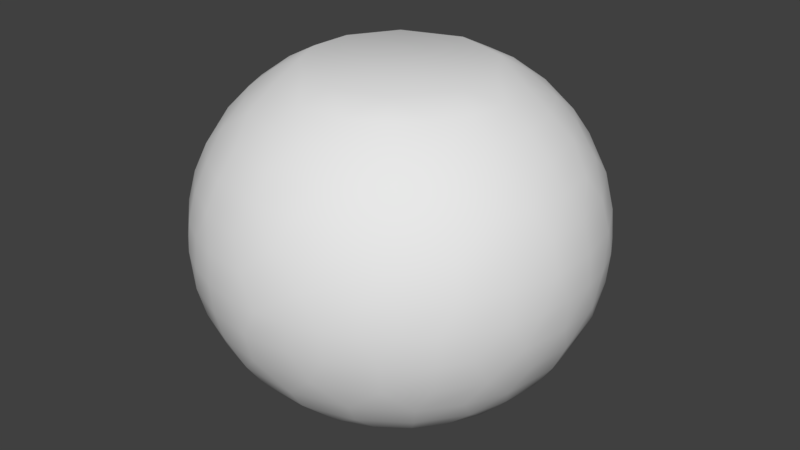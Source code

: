 # Source: OWP_4055.blend  (saved by Blender 2.78.0; exported with 4.5.12 LTS)
import bpy
from mathutils import Matrix  # noqa: F401  (used for matrix-valued properties, if any)

bpy.ops.wm.read_factory_settings(use_empty=True)
scene = bpy.context.scene
scene.name = 'Scene'

# ---- collections
col_collection_1 = bpy.data.collections.new('Collection 1'); scene.collection.children.link(col_collection_1)

# ---- world
world_world = bpy.data.worlds.new('World'); scene.world = world_world
world_world.color = (0.05088, 0.05088, 0.05088)
world_world.use_sun_shadow = False
world_world.sun_shadow_jitter_overblur = 0.0
world_world.cycles.sampling_method = 'MANUAL'

# ---- meshes
me_owp_4055_3dsolid = bpy.data.meshes.new('OWP 4055 3dsolid')
me_owp_4055_3dsolid.from_pydata([(2.309, 3.529, -7.043e-05), (1.929, 1.46, -1.878e-05), (1.846, 3.366, -7.395e-05), (2.797, 3.478, -9.177e-05), (3.331, 3.105, -0.0004481), (3.538, 2.486, -9.277e-05), (3.447, 2.002, -7.086e-05), (3.159, 1.606, -7.33e-05), (2.569, 1.33, -0.0004483), (1.556, 1.781, -4.701e-05), (1.413, 2.877, -0.000336), (1.356, 2.228, -9.165e-05), (2.449, 3.548, 4.0), (2.623, 3.84, 3.839), (3.055, 3.702, 3.844), (3.411, 3.838, 3.626), (2.917, 4.074, 3.626), (3.149, 3.291, 4.0), (3.426, 3.446, 3.841), (3.748, 2.975, 3.843), (3.804, 3.458, 3.626), (3.49, 2.761, 4.0), (3.848, 2.423, 3.842), (4.143, 2.432, 3.625), (4.057, 2.972, 3.625), (3.506, 2.132, 4.0), (3.77, 1.984, 3.844), (4.054, 1.892, 3.625), (3.06, 1.512, 4.0), (3.56, 1.576, 3.839), (3.224, 1.27, 3.844), (3.164, 0.8942, 3.625), (3.515, 1.118, 3.623), (2.427, 1.337, 4.0), (2.817, 1.077, 3.841), (2.247, 1.034, 3.843), (2.638, 0.7437, 3.626), (1.929, 1.461, 4.0), (1.618, 1.282, 3.843), (1.58, 0.9632, 3.625), (2.091, 0.7675, 3.626), (1.556, 1.781, 4.0), (1.238, 1.701, 3.844), (0.993, 1.531, 3.626), (1.258, 1.209, 3.623), (1.356, 2.228, 4.0), (1.064, 2.114, 3.841), (1.043, 2.685, 3.843), (0.737, 2.306, 3.626), (1.379, 2.74, 4.0), (1.252, 3.205, 3.841), (0.999, 3.354, 3.626), (0.7828, 2.851, 3.626), (1.726, 3.296, 4.0), (1.556, 3.534, 3.844), (1.363, 3.762, 3.625), (2.066, 3.803, 3.843), (2.374, 4.142, 3.626), (1.838, 4.034, 3.625), (2.139, 3.813, 0.1559), (1.964, 4.074, 0.3774), (2.363, 4.141, 0.3745), (2.704, 3.828, 0.1572), (1.72, 3.653, 0.159), (1.258, 3.666, 0.3774), (1.58, 3.912, 0.3745), (1.293, 3.272, 0.1574), (0.8218, 2.977, 0.3774), (0.993, 3.344, 0.3745), (1.037, 2.646, 0.1573), (0.7828, 2.024, 0.3745), (0.737, 2.569, 0.3745), (1.1, 1.973, 0.1572), (1.396, 1.492, 0.1559), (1.165, 1.302, 0.3745), (0.9292, 1.646, 0.3774), (1.744, 1.208, 0.159), (2.287, 1.029, 0.1574), (1.838, 0.8408, 0.3745), (2.917, 0.8008, 0.3745), (2.374, 0.7331, 0.3745), (2.957, 1.12, 0.1573), (3.623, 1.211, 0.3745), (3.289, 0.9623, 0.3774), (3.509, 1.511, 0.1572), (3.778, 2.008, 0.1559), (4.057, 1.903, 0.3745), (3.877, 1.527, 0.3774), (3.843, 2.577, 0.1545), (4.12, 2.717, 0.3745), (3.682, 3.106, 0.1598), (3.319, 3.546, 0.1573), (3.713, 3.567, 0.3774), (3.945, 3.235, 0.3745), (2.907, 4.077, 0.3745), (3.402, 3.844, 0.3745), (0.4841, 2.6, 3.362), (0.2779, 2.616, 3.059), (0.5332, 1.973, 3.362), (0.1251, 2.254, 2.725), (0.3028, 2.091, 3.054), (0.1858, 2.995, 2.725), (0.0318, 2.633, 2.368), (1e-06, 2.438, 2.0), (0.09365, 1.861, 2.368), (0.03157, 2.829, 2.0), (0.03112, 2.438, 1.635), (0.03157, 2.046, 2.0), (0.1255, 2.248, 1.275), (0.09434, 1.858, 1.632), (0.09365, 3.014, 1.632), (0.1845, 2.99, 1.275), (0.2747, 2.438, 0.9457), (0.4841, 2.275, 0.6377), (0.3345, 1.915, 0.9407), (0.3326, 2.952, 0.9407), (0.5056, 2.751, 0.642), (0.6362, 1.665, 0.6377), (0.6362, 3.21, 3.362), (2.363, 4.396, 3.362), (2.988, 4.319, 3.362), (2.354, 4.603, 3.059), (2.347, 4.755, 2.725), (2.87, 4.557, 3.054), (3.086, 4.665, 2.725), (2.534, 4.842, 2.365), (2.536, 4.873, 2.0), (1.956, 4.803, 2.368), (2.919, 4.795, 2.365), (2.925, 4.826, 2.0), (2.534, 4.842, 1.635), (2.144, 4.857, 2.0), (2.714, 4.741, 1.275), (2.147, 4.826, 1.635), (2.919, 4.795, 1.635), (2.525, 4.599, 0.9457), (1.971, 4.71, 1.275), (2.669, 4.384, 0.6377), (2.0, 4.56, 0.9407), (3.037, 4.52, 0.9407), (2.202, 4.381, 0.642), (1.738, 4.269, 0.6377), (1.51, 4.391, 0.9457), (1.768, 4.749, 1.635), (1.759, 4.779, 2.0), (1.794, 4.66, 2.72), (1.673, 4.465, 3.059), (1.747, 4.272, 3.362), (3.37, 4.393, 3.059), (3.416, 4.133, 3.358), (3.474, 4.617, 2.368), (3.758, 4.345, 2.725), (3.302, 4.717, 2.0), (3.291, 4.688, 1.635), (3.656, 4.548, 2.0), (3.807, 4.425, 1.632), (3.429, 4.534, 1.275), (3.665, 4.223, 0.9407), (3.273, 4.21, 0.6377), (3.799, 3.848, 3.362), (3.941, 3.998, 3.059), (3.959, 4.301, 2.365), (3.979, 4.326, 2.0), (4.042, 4.112, 1.275), (3.675, 3.954, 0.642), (4.092, 3.484, 3.358), (4.358, 3.441, 3.059), (4.294, 3.829, 2.725), (4.239, 4.033, 2.365), (4.471, 3.724, 2.365), (4.262, 4.054, 2.0), (4.239, 4.033, 1.635), (4.498, 3.74, 2.0), (4.471, 3.724, 1.635), (4.167, 3.742, 0.9407), (4.393, 3.674, 1.28), (4.002, 3.619, 0.6377), (4.298, 3.054, 3.362), (4.639, 3.169, 2.725), (4.727, 3.2, 2.368), (4.68, 3.393, 2.0), (4.651, 3.381, 1.635), (4.637, 3.175, 1.275), (4.492, 3.127, 0.9407), (4.295, 3.063, 0.6377), (4.537, 2.955, 3.054), (4.804, 3.021, 2.0), (4.82, 2.826, 1.632), (4.398, 2.433, 3.362), (4.604, 2.434, 3.059), (4.744, 2.624, 2.72), (4.727, 2.063, 2.725), (4.836, 2.631, 2.365), (4.867, 2.634, 2.0), (4.82, 2.049, 2.368), (4.867, 2.241, 2.0), (4.757, 2.44, 1.275), (4.836, 2.244, 1.635), (4.604, 2.441, 0.9407), (4.398, 2.442, 0.6377), (4.135, 2.3, 0.3774), (4.295, 1.812, 3.362), (4.537, 1.92, 3.054), (4.804, 1.854, 2.0), (4.727, 1.675, 1.632), (4.684, 1.884, 1.28), (4.494, 1.755, 0.9407), (4.338, 1.969, 0.642), (3.798, 1.408, 3.625), (4.002, 1.256, 3.362), (4.354, 1.427, 3.059), (4.566, 1.531, 2.72), (4.29, 1.042, 2.725), (4.651, 1.494, 2.365), (4.68, 1.482, 2.0), (4.366, 0.9864, 2.368), (4.498, 1.135, 2.0), (4.493, 1.362, 1.275), (4.471, 1.151, 1.635), (4.175, 1.531, 0.6377), (4.265, 1.282, 0.9457), (3.936, 0.872, 3.059), (4.262, 0.8211, 2.0), (4.239, 0.8418, 1.635), (4.169, 0.9031, 1.28), (3.941, 0.8775, 0.9407), (3.799, 1.027, 0.6377), (3.547, 0.8216, 3.362), (3.363, 0.4781, 3.059), (3.753, 0.5268, 2.725), (3.959, 0.5735, 2.365), (3.641, 0.3535, 2.365), (3.979, 0.5494, 2.0), (3.81, 0.4519, 1.632), (3.656, 0.3266, 2.0), (3.758, 0.53, 1.275), (3.37, 0.4815, 0.9407), (3.282, 0.6687, 0.6377), (2.978, 0.5534, 3.362), (3.258, 0.274, 2.72), (3.108, 0.1188, 2.368), (3.302, 0.1584, 2.0), (3.291, 0.1875, 1.635), (3.086, 0.2101, 1.275), (2.87, 0.3185, 3.054), (2.354, 0.4792, 3.362), (2.346, 0.2725, 3.059), (2.714, 0.1343, 2.725), (2.339, 0.02588, 2.368), (2.925, 0.04926, 2.0), (2.919, 0.07975, 1.635), (2.536, 0.001978, 2.0), (2.342, 0.02576, 1.632), (2.703, 0.2869, 0.9407), (2.347, 0.1195, 1.275), (2.679, 0.4923, 0.6377), (2.159, 0.1405, 2.72), (2.144, 0.01777, 2.0), (2.008, 0.3136, 0.9407), (2.05, 0.516, 0.6377), (1.738, 0.6065, 3.362), (1.665, 0.4128, 3.059), (1.612, 0.2695, 2.725), (1.768, 0.1261, 2.365), (1.759, 0.09624, 2.0), (1.768, 0.1261, 1.635), (1.794, 0.2149, 1.28), (1.194, 0.9223, 3.362), (1.209, 0.6576, 3.054), (1.123, 0.5332, 2.72), (1.406, 0.2635, 2.365), (1.393, 0.2353, 2.0), (1.071, 0.4571, 2.365), (1.053, 0.4315, 2.0), (1.232, 0.3465, 1.632), (1.28, 0.4272, 1.275), (1.51, 0.4836, 0.9457), (1.462, 0.7376, 0.6377), (1.07, 0.7565, 0.9407), (1.47, 1.036, 0.3774), (0.8129, 1.004, 3.059), (0.6993, 0.9013, 2.725), (0.6299, 0.838, 2.368), (0.749, 0.6796, 2.0), (0.6318, 0.8359, 1.632), (0.8346, 0.7687, 1.28), (0.9736, 1.134, 0.6377), (0.7783, 1.394, 3.362), (0.4425, 1.592, 3.059), (0.3023, 1.531, 2.725), (0.4889, 0.9732, 2.0), (0.3068, 1.319, 2.365), (0.2792, 1.305, 2.0), (0.4784, 1.195, 1.275), (0.3068, 1.319, 1.635), (0.6081, 1.276, 0.9407), (0.8218, 1.898, 3.623), (0.1254, 1.666, 2.0), (0.2427, 1.705, 1.28), (0.4455, 3.29, 3.059), (0.155, 3.2, 2.365), (0.4784, 3.68, 2.725), (0.3983, 3.729, 2.368), (0.1254, 3.209, 2.0), (0.2792, 3.57, 2.0), (0.3967, 3.726, 1.632), (0.3886, 3.513, 1.28), (0.604, 3.592, 0.9407), (0.6323, 3.201, 0.6377), (0.8728, 3.613, 3.358), (0.8181, 3.877, 3.059), (0.4889, 3.902, 2.0), (0.6993, 3.974, 1.275), (0.8728, 3.613, 0.642), (1.202, 3.959, 3.362), (0.8346, 4.106, 2.72), (0.9121, 4.308, 2.368), (0.749, 4.195, 2.0), (0.7705, 4.173, 1.635), (1.064, 4.114, 0.9407), (1.194, 3.953, 0.6377), (1.209, 4.217, 3.054), (1.28, 4.448, 2.725), (1.053, 4.444, 2.0), (1.406, 4.612, 2.365), (1.393, 4.64, 2.0), (1.229, 4.527, 1.632), (1.275, 4.445, 1.275)], [], [(0, 1, 2), (0, 3, 1), (3, 4, 1), (4, 5, 1), (5, 6, 1), (7, 8, 1), (11, 10, 9), (10, 2, 9), (9, 2, 1), (7, 1, 6), (17, 14, 12), (14, 15, 16), (14, 16, 13), (14, 13, 12), (18, 17, 19), (18, 19, 20), (19, 21, 22), (19, 22, 23), (19, 23, 24), (26, 27, 22), (26, 22, 25), (28, 29, 25), (30, 31, 32), (30, 32, 29), (30, 29, 28), (33, 34, 28), (34, 33, 35), (34, 35, 36), (37, 35, 33), (35, 37, 38), (35, 38, 39), (35, 39, 40), (41, 38, 37), (38, 41, 42), (38, 42, 43), (38, 43, 44), (45, 42, 41), (46, 45, 47), (46, 47, 48), (47, 49, 50), (47, 50, 51), (47, 51, 52), (54, 55, 50), (54, 50, 53), (12, 56, 53), (56, 57, 58), (59, 60, 61), (59, 61, 62), (59, 62, 0), (63, 2, 66), (63, 66, 64), (63, 64, 65), (66, 10, 69), (66, 69, 67), (66, 67, 68), (11, 69, 10), (69, 11, 72), (69, 72, 70), (69, 70, 71), (9, 72, 11), (72, 9, 73), (72, 73, 74), (72, 74, 75), (1, 73, 9), (76, 1, 77), (76, 77, 78), (77, 8, 81), (77, 81, 79), (77, 79, 80), (7, 81, 8), (81, 7, 84), (81, 84, 82), (81, 82, 83), (6, 84, 7), (84, 6, 85), (84, 85, 86), (84, 86, 87), (5, 85, 6), (90, 4, 91), (90, 91, 92), (90, 92, 93), (3, 91, 4), (91, 3, 62), (91, 62, 94), (91, 94, 95), (0, 62, 3), (48, 47, 52), (48, 52, 96), (96, 97, 98), (96, 98, 48), (97, 99, 100), (97, 100, 98), (97, 101, 99), (102, 103, 104), (102, 104, 99), (102, 105, 103), (103, 106, 107), (103, 107, 104), (106, 108, 109), (106, 109, 107), (106, 103, 110), (106, 110, 111), (106, 111, 108), (112, 113, 114), (112, 114, 108), (112, 108, 115), (112, 115, 116), (112, 116, 113), (113, 71, 70), (113, 70, 117), (113, 117, 114), (45, 46, 42), (1, 76, 73), (8, 77, 1), (28, 34, 30), (5, 88, 85), (4, 90, 88), (4, 88, 5), (17, 18, 14), (2, 63, 59), (2, 59, 0), (10, 66, 2), (52, 118, 96), (57, 119, 58), (57, 13, 16), (57, 16, 120), (57, 120, 119), (121, 119, 123), (121, 123, 124), (121, 124, 122), (125, 126, 127), (125, 127, 122), (125, 122, 128), (125, 128, 129), (125, 129, 126), (126, 130, 131), (126, 131, 127), (130, 132, 133), (130, 133, 131), (130, 126, 134), (130, 134, 132), (132, 135, 136), (132, 136, 133), (135, 137, 138), (135, 138, 136), (135, 132, 139), (135, 139, 137), (137, 61, 140), (137, 140, 138), (140, 61, 141), (140, 141, 138), (61, 137, 94), (61, 94, 62), (141, 61, 60), (141, 142, 138), (136, 143, 133), (131, 133, 144), (131, 144, 127), (122, 127, 145), (122, 145, 146), (122, 146, 121), (119, 121, 147), (119, 147, 58), (13, 57, 56), (13, 56, 12), (120, 148, 123), (120, 123, 119), (120, 16, 149), (120, 149, 148), (124, 150, 128), (124, 128, 122), (124, 148, 151), (124, 151, 150), (129, 128, 152), (129, 152, 153), (129, 153, 134), (129, 134, 126), (152, 150, 154), (152, 154, 155), (152, 155, 153), (132, 134, 156), (132, 156, 139), (156, 157, 139), (137, 139, 158), (137, 158, 94), (95, 94, 158), (153, 156, 134), (150, 152, 128), (148, 124, 123), (16, 15, 149), (15, 159, 149), (148, 149, 160), (148, 160, 151), (150, 151, 161), (150, 161, 162), (150, 162, 154), (153, 155, 156), (155, 163, 156), (139, 157, 158), (157, 164, 158), (95, 158, 164), (95, 164, 92), (95, 92, 91), (159, 160, 149), (159, 20, 165), (159, 165, 166), (159, 166, 160), (151, 160, 167), (151, 167, 168), (151, 168, 161), (167, 169, 168), (162, 161, 170), (162, 170, 171), (162, 171, 155), (162, 155, 154), (170, 168, 172), (170, 172, 173), (170, 173, 171), (163, 174, 157), (163, 157, 156), (163, 171, 175), (163, 175, 174), (164, 157, 176), (164, 176, 92), (93, 92, 176), (174, 176, 157), (171, 163, 155), (168, 170, 161), (20, 159, 15), (20, 15, 18), (14, 18, 15), (20, 19, 24), (20, 24, 177), (20, 177, 165), (160, 166, 167), (166, 178, 167), (168, 169, 172), (169, 167, 179), (169, 179, 180), (169, 180, 172), (171, 173, 175), (173, 172, 181), (173, 181, 182), (173, 182, 175), (174, 175, 183), (174, 183, 184), (174, 184, 176), (93, 176, 184), (93, 184, 89), (93, 89, 88), (93, 88, 90), (21, 19, 17), (165, 177, 166), (177, 185, 166), (167, 178, 179), (172, 180, 181), (180, 179, 186), (180, 186, 187), (180, 187, 181), (175, 182, 183), (23, 188, 24), (185, 177, 189), (185, 189, 190), (185, 190, 178), (185, 178, 166), (189, 191, 190), (179, 178, 192), (179, 192, 193), (179, 193, 186), (192, 190, 194), (192, 194, 195), (192, 195, 193), (187, 196, 182), (187, 182, 181), (187, 193, 197), (187, 197, 196), (183, 182, 198), (183, 198, 199), (183, 199, 184), (89, 199, 200), (89, 200, 88), (199, 89, 184), (196, 198, 182), (193, 187, 186), (190, 192, 178), (188, 189, 177), (188, 177, 24), (25, 22, 21), (22, 27, 23), (188, 23, 201), (188, 201, 202), (188, 202, 189), (190, 191, 194), (193, 195, 197), (195, 194, 203), (195, 203, 204), (195, 204, 197), (196, 197, 205), (196, 205, 206), (196, 206, 198), (199, 198, 207), (199, 207, 86), (199, 86, 200), (85, 88, 200), (85, 200, 86), (27, 26, 208), (27, 208, 209), (27, 209, 201), (202, 201, 210), (202, 210, 211), (202, 211, 191), (202, 191, 189), (210, 212, 211), (194, 191, 213), (194, 213, 214), (194, 214, 203), (213, 211, 215), (213, 215, 216), (213, 216, 214), (204, 217, 205), (204, 205, 197), (204, 214, 218), (204, 218, 217), (206, 219, 207), (206, 207, 198), (206, 217, 220), (206, 220, 219), (86, 219, 87), (219, 86, 207), (217, 206, 205), (214, 204, 203), (211, 213, 191), (23, 27, 201), (25, 29, 26), (201, 209, 210), (210, 209, 221), (210, 221, 212), (211, 212, 215), (215, 222, 216), (214, 216, 218), (218, 216, 223), (218, 223, 224), (218, 224, 217), (220, 217, 225), (220, 225, 226), (220, 226, 219), (87, 219, 82), (87, 82, 84), (26, 29, 208), (209, 208, 227), (209, 227, 221), (227, 228, 221), (212, 221, 229), (212, 229, 230), (212, 230, 215), (229, 231, 230), (222, 215, 232), (222, 232, 233), (222, 233, 223), (222, 223, 216), (232, 230, 234), (232, 234, 233), (224, 223, 235), (224, 235, 225), (224, 225, 217), (235, 236, 225), (226, 82, 219), (83, 82, 226), (83, 226, 237), (83, 237, 79), (83, 79, 81), (226, 225, 237), (233, 235, 223), (230, 232, 215), (32, 227, 208), (32, 208, 29), (32, 31, 227), (31, 238, 227), (221, 228, 229), (228, 239, 229), (230, 231, 234), (231, 229, 240), (231, 240, 241), (231, 241, 234), (233, 234, 242), (233, 242, 243), (233, 243, 235), (225, 236, 237), (238, 244, 228), (238, 228, 227), (238, 36, 245), (238, 245, 246), (238, 246, 244), (239, 228, 247), (239, 247, 240), (239, 240, 229), (247, 248, 240), (241, 240, 249), (241, 249, 250), (241, 250, 242), (241, 242, 234), (249, 240, 251), (249, 251, 252), (249, 252, 250), (243, 253, 236), (243, 236, 235), (243, 250, 254), (243, 254, 253), (237, 236, 255), (237, 255, 79), (80, 79, 255), (253, 255, 236), (250, 243, 242), (244, 247, 228), (36, 238, 31), (36, 31, 34), (30, 34, 31), (36, 35, 40), (36, 40, 245), (244, 246, 247), (246, 256, 247), (240, 248, 251), (248, 257, 251), (250, 252, 254), (253, 254, 258), (253, 258, 259), (253, 259, 255), (80, 255, 259), (80, 259, 78), (80, 78, 77), (245, 40, 260), (245, 260, 261), (245, 261, 246), (247, 256, 248), (256, 246, 262), (256, 262, 263), (256, 263, 248), (251, 257, 252), (257, 248, 264), (257, 264, 265), (257, 265, 252), (254, 252, 266), (254, 266, 258), (39, 260, 40), (39, 267, 260), (261, 262, 246), (261, 260, 268), (261, 268, 269), (261, 269, 262), (263, 262, 270), (263, 270, 271), (263, 271, 264), (263, 264, 248), (270, 262, 272), (270, 272, 273), (270, 273, 271), (265, 264, 274), (265, 274, 275), (265, 275, 266), (265, 266, 252), (258, 266, 276), (258, 276, 277), (258, 277, 259), (276, 275, 278), (276, 278, 277), (78, 277, 279), (78, 279, 76), (277, 78, 259), (275, 276, 266), (271, 274, 264), (38, 44, 39), (260, 267, 268), (267, 280, 268), (262, 269, 272), (269, 268, 281), (269, 281, 282), (269, 282, 272), (271, 273, 274), (273, 272, 283), (273, 283, 284), (273, 284, 274), (275, 274, 285), (275, 285, 278), (277, 278, 286), (277, 286, 74), (277, 74, 279), (73, 76, 279), (73, 279, 74), (43, 287, 44), (280, 281, 268), (280, 287, 288), (280, 288, 289), (280, 289, 281), (282, 290, 283), (282, 283, 272), (282, 281, 291), (282, 291, 292), (282, 292, 290), (284, 293, 285), (284, 285, 274), (284, 290, 294), (284, 294, 293), (278, 285, 295), (278, 295, 286), (295, 117, 286), (74, 286, 75), (293, 295, 285), (290, 284, 283), (287, 280, 267), (287, 267, 44), (39, 44, 267), (43, 42, 296), (43, 296, 98), (43, 98, 287), (281, 289, 291), (291, 289, 104), (291, 104, 297), (291, 297, 292), (290, 292, 294), (294, 292, 109), (294, 109, 298), (294, 298, 293), (295, 293, 114), (295, 114, 117), (286, 117, 75), (75, 117, 70), (75, 70, 72), (98, 100, 288), (98, 288, 287), (289, 288, 99), (289, 99, 104), (288, 100, 99), (297, 104, 107), (297, 107, 109), (297, 109, 292), (298, 109, 108), (298, 108, 114), (298, 114, 293), (48, 98, 296), (48, 296, 46), (42, 46, 296), (118, 299, 96), (101, 300, 102), (101, 102, 99), (101, 299, 301), (101, 301, 302), (101, 302, 300), (105, 102, 303), (105, 303, 110), (105, 110, 103), (303, 300, 304), (303, 304, 305), (303, 305, 110), (111, 115, 108), (111, 110, 306), (111, 306, 307), (111, 307, 115), (116, 115, 308), (116, 308, 67), (116, 67, 71), (116, 71, 113), (68, 67, 308), (71, 67, 69), (300, 303, 102), (299, 101, 97), (299, 97, 96), (45, 49, 47), (52, 51, 118), (51, 309, 118), (299, 118, 310), (299, 310, 301), (300, 302, 304), (302, 311, 304), (110, 305, 306), (305, 312, 306), (115, 307, 308), (307, 313, 308), (68, 308, 313), (68, 313, 64), (68, 64, 66), (53, 50, 49), (50, 55, 51), (118, 309, 310), (309, 51, 314), (309, 314, 310), (301, 310, 315), (301, 315, 316), (301, 316, 302), (304, 311, 305), (311, 302, 317), (311, 317, 318), (311, 318, 305), (306, 312, 307), (312, 319, 307), (313, 307, 320), (313, 320, 64), (55, 54, 58), (55, 58, 147), (55, 147, 314), (310, 314, 321), (310, 321, 322), (310, 322, 315), (321, 314, 146), (321, 146, 322), (316, 323, 317), (316, 317, 302), (316, 322, 324), (316, 324, 325), (316, 325, 323), (318, 317, 326), (318, 326, 327), (318, 327, 312), (318, 312, 305), (319, 320, 307), (319, 327, 142), (319, 142, 141), (319, 141, 320), (64, 320, 65), (327, 319, 312), (323, 326, 317), (322, 316, 315), (51, 55, 314), (53, 56, 54), (56, 58, 54), (314, 147, 146), (146, 145, 322), (324, 322, 127), (324, 127, 144), (324, 144, 325), (323, 325, 326), (326, 325, 143), (326, 143, 136), (326, 136, 327), (138, 142, 327), (138, 327, 136), (320, 141, 65), (59, 63, 65), (59, 65, 60), (65, 141, 60), (325, 144, 143), (133, 143, 144), (322, 145, 127), (121, 146, 147), (12, 28, 17), (12, 53, 28), (53, 49, 28), (49, 45, 28), (45, 41, 28), (37, 28, 41), (33, 28, 37), (25, 17, 28), (17, 25, 21)])
me_owp_4055_3dsolid.polygons.foreach_set('use_smooth', [True] * 652)
_uv = me_owp_4055_3dsolid.uv_layers.new(name='UVMap')
_uv.uv.foreach_set('vector', [0.6167, 0.1589, 0.475, 0.3342, 0.5717, 0.1435, 0.6167, 0.1589, 0.652, 0.1967, 0.475, 0.3342, 0.652, 0.1967, 0.6734, 0.2689, 0.475, 0.3342, 0.6734, 0.2689, 0.6561, 0.343, 0.475, 0.3342, 0.6561, 0.343, 0.6228, 0.3839, 0.475, 0.3342, 0.5788, 0.403, 0.5179, 0.39, 0.475, 0.3342, 0.4719, 0.221, 0.5114, 0.1618, 0.4632, 0.2779, 0.5114, 0.1618, 0.5717, 0.1435, 0.4632, 0.2779, 0.4632, 0.2779, 0.5717, 0.1435, 0.475, 0.3342, 0.5788, 0.403, 0.475, 0.3342, 0.6228, 0.3839, 0.3016, 0.2008, 0.3368, 0.2243, 0.3077, 0.2887, 0.3368, 0.2243, 0.3579, 0.1879, 0.3673, 0.2516, 0.3368, 0.2243, 0.3673, 0.2516, 0.3386, 0.2779, 0.3368, 0.2243, 0.3386, 0.2779, 0.3077, 0.2887, 0.3226, 0.1741, 0.3016, 0.2008, 0.2874, 0.1227, 0.3226, 0.1741, 0.2874, 0.1227, 0.3329, 0.1313, 0.2874, 0.1227, 0.2615, 0.1455, 0.2393, 0.09408, 0.2874, 0.1227, 0.2393, 0.09408, 0.2473, 0.06079, 0.2874, 0.1227, 0.2473, 0.06079, 0.2947, 0.08738, 0.1971, 0.08945, 0.1956, 0.05425, 0.2393, 0.09408, 0.1971, 0.08945, 0.2393, 0.09408, 0.2043, 0.1241, 0.1362, 0.1557, 0.1545, 0.1007, 0.2043, 0.1241, 0.1181, 0.1295, 0.08195, 0.1248, 0.1112, 0.09165, 0.1181, 0.1295, 0.1112, 0.09165, 0.1545, 0.1007, 0.1181, 0.1295, 0.1545, 0.1007, 0.1362, 0.1557, 0.1044, 0.2225, 0.09025, 0.1699, 0.1362, 0.1557, 0.09025, 0.1699, 0.1044, 0.2225, 0.07205, 0.2336, 0.09025, 0.1699, 0.07205, 0.2336, 0.05502, 0.1801, 0.1033, 0.2831, 0.07205, 0.2336, 0.1044, 0.2225, 0.07205, 0.2336, 0.1033, 0.2831, 0.07912, 0.313, 0.07205, 0.2336, 0.07912, 0.313, 0.04875, 0.3075, 0.07205, 0.2336, 0.04875, 0.3075, 0.04357, 0.2432, 0.1234, 0.3356, 0.07912, 0.313, 0.1033, 0.2831, 0.07912, 0.313, 0.1234, 0.3356, 0.108, 0.3693, 0.07912, 0.313, 0.108, 0.3693, 0.08612, 0.3921, 0.07912, 0.313, 0.08612, 0.3921, 0.06323, 0.3519, 0.1594, 0.3723, 0.108, 0.3693, 0.1234, 0.3356, 0.1415, 0.402, 0.1594, 0.3723, 0.1934, 0.4222, 0.1415, 0.402, 0.1934, 0.4222, 0.1508, 0.4453, 0.1934, 0.4222, 0.2069, 0.3856, 0.2462, 0.4145, 0.1934, 0.4222, 0.2462, 0.4145, 0.2534, 0.448, 0.1934, 0.4222, 0.2534, 0.448, 0.2019, 0.457, 0.284, 0.39, 0.2999, 0.4191, 0.2462, 0.4145, 0.284, 0.39, 0.2462, 0.4145, 0.2665, 0.3632, 0.3077, 0.2887, 0.3214, 0.3402, 0.2665, 0.3632, 0.3214, 0.3402, 0.3599, 0.3156, 0.3367, 0.3734, 0.6188, 0.1199, 0.6192, 0.08266, 0.6541, 0.103, 0.6188, 0.1199, 0.6541, 0.103, 0.6637, 0.1564, 0.6188, 0.1199, 0.6637, 0.1564, 0.6167, 0.1589, 0.5774, 0.1071, 0.5717, 0.1435, 0.5235, 0.1154, 0.5774, 0.1071, 0.5235, 0.1154, 0.542, 0.07467, 0.5774, 0.1071, 0.542, 0.07467, 0.5805, 0.07252, 0.5235, 0.1154, 0.5114, 0.1618, 0.4695, 0.1589, 0.5235, 0.1154, 0.4695, 0.1589, 0.4707, 0.1122, 0.5235, 0.1154, 0.4707, 0.1122, 0.504, 0.08808, 0.4719, 0.221, 0.4695, 0.1589, 0.5114, 0.1618, 0.4695, 0.1589, 0.4719, 0.221, 0.438, 0.2285, 0.4695, 0.1589, 0.438, 0.2285, 0.4161, 0.2021, 0.4695, 0.1589, 0.4161, 0.2021, 0.442, 0.1461, 0.4632, 0.2779, 0.438, 0.2285, 0.4719, 0.221, 0.438, 0.2285, 0.4632, 0.2779, 0.435, 0.2952, 0.438, 0.2285, 0.435, 0.2952, 0.4068, 0.2979, 0.438, 0.2285, 0.4068, 0.2979, 0.407, 0.2487, 0.475, 0.3342, 0.435, 0.2952, 0.4632, 0.2779, 0.4469, 0.3462, 0.475, 0.3342, 0.4795, 0.4002, 0.4469, 0.3462, 0.4795, 0.4002, 0.4343, 0.3881, 0.4795, 0.4002, 0.5179, 0.39, 0.5368, 0.4365, 0.4795, 0.4002, 0.5368, 0.4365, 0.5164, 0.4648, 0.4795, 0.4002, 0.5164, 0.4648, 0.4704, 0.4347, 0.5788, 0.403, 0.5368, 0.4365, 0.5179, 0.39, 0.5368, 0.4365, 0.5788, 0.403, 0.6011, 0.4357, 0.5368, 0.4365, 0.6011, 0.4357, 0.5937, 0.4724, 0.5368, 0.4365, 0.5937, 0.4724, 0.5542, 0.4741, 0.6228, 0.3839, 0.6011, 0.4357, 0.5788, 0.403, 0.6011, 0.4357, 0.6228, 0.3839, 0.6489, 0.4055, 0.6011, 0.4357, 0.6489, 0.4055, 0.665, 0.4346, 0.6011, 0.4357, 0.665, 0.4346, 0.6306, 0.4589, 0.6561, 0.343, 0.6489, 0.4055, 0.6228, 0.3839, 0.7009, 0.2925, 0.6734, 0.2689, 0.6964, 0.2252, 0.7009, 0.2925, 0.6964, 0.2252, 0.7283, 0.2497, 0.7009, 0.2925, 0.7283, 0.2497, 0.7284, 0.2976, 0.652, 0.1967, 0.6964, 0.2252, 0.6734, 0.2689, 0.6964, 0.2252, 0.652, 0.1967, 0.6637, 0.1564, 0.6964, 0.2252, 0.6637, 0.1564, 0.693, 0.1459, 0.6964, 0.2252, 0.693, 0.1459, 0.719, 0.2018, 0.6167, 0.1589, 0.6637, 0.1564, 0.652, 0.1967, 0.1508, 0.4453, 0.1934, 0.4222, 0.2019, 0.457, 0.1508, 0.4453, 0.2019, 0.457, 0.1712, 0.4833, 0.2782, 0.8368, 0.2493, 0.8378, 0.2891, 0.7646, 0.2782, 0.8368, 0.2891, 0.7646, 0.3082, 0.8021, 0.2493, 0.8378, 0.2241, 0.7941, 0.2579, 0.7777, 0.2493, 0.8378, 0.2579, 0.7777, 0.2891, 0.7646, 0.2493, 0.8378, 0.2113, 0.8761, 0.2241, 0.7941, 0.1841, 0.8319, 0.153, 0.8028, 0.1975, 0.743, 0.1841, 0.8319, 0.1975, 0.743, 0.2241, 0.7941, 0.1841, 0.8319, 0.1463, 0.8461, 0.153, 0.8028, 0.153, 0.8028, 0.1189, 0.7942, 0.1598, 0.7578, 0.153, 0.8028, 0.1598, 0.7578, 0.1975, 0.743, 0.1189, 0.7942, 0.08878, 0.7625, 0.1288, 0.727, 0.1189, 0.7942, 0.1288, 0.727, 0.1598, 0.7578, 0.1189, 0.7942, 0.153, 0.8028, 0.1088, 0.8574, 0.1189, 0.7942, 0.1088, 0.8574, 0.07605, 0.8446, 0.1189, 0.7942, 0.07605, 0.8446, 0.08878, 0.7625, 0.05495, 0.7727, 0.0293, 0.742, 0.0636, 0.712, 0.05495, 0.7727, 0.0636, 0.712, 0.08878, 0.7625, 0.05495, 0.7727, 0.08878, 0.7625, 0.04567, 0.8291, 0.05495, 0.7727, 0.04567, 0.8291, 0.02149, 0.7953, 0.05495, 0.7727, 0.02149, 0.7953, 0.0293, 0.742, 0.4063, 0.1576, 0.442, 0.1461, 0.4161, 0.2021, 0.0293, 0.742, 0.009492, 0.6997, 0.04007, 0.6689, 0.0293, 0.742, 0.04007, 0.6689, 0.0636, 0.712, 0.1594, 0.3723, 0.1415, 0.402, 0.108, 0.3693, 0.475, 0.3342, 0.4469, 0.3462, 0.435, 0.2952, 0.5179, 0.39, 0.4795, 0.4002, 0.475, 0.3342, 0.1362, 0.1557, 0.09025, 0.1699, 0.1181, 0.1295, 0.6561, 0.343, 0.6848, 0.3547, 0.6489, 0.4055, 0.6734, 0.2689, 0.7009, 0.2925, 0.6848, 0.3547, 0.6734, 0.2689, 0.6848, 0.3547, 0.6561, 0.343, 0.3016, 0.2008, 0.3226, 0.1741, 0.3368, 0.2243, 0.5717, 0.1435, 0.5774, 0.1071, 0.6188, 0.1199, 0.5717, 0.1435, 0.6188, 0.1199, 0.6167, 0.1589, 0.5114, 0.1618, 0.5235, 0.1154, 0.5717, 0.1435, 0.2019, 0.457, 0.231, 0.485, 0.1712, 0.4833, 0.3599, 0.3156, 0.3828, 0.3248, 0.3367, 0.3734, 0.3599, 0.3156, 0.3386, 0.2779, 0.3673, 0.2516, 0.692, 0.6544, 0.6912, 0.7158, 0.665, 0.7107, 0.692, 0.6544, 0.665, 0.7107, 0.666, 0.6403, 0.6363, 0.6287, 0.666, 0.6403, 0.635, 0.686, 0.6363, 0.6287, 0.635, 0.686, 0.6028, 0.7034, 0.6363, 0.6287, 0.6028, 0.7034, 0.6039, 0.6201, 0.569, 0.6357, 0.5342, 0.6342, 0.5707, 0.5761, 0.569, 0.6357, 0.5707, 0.5761, 0.6039, 0.6201, 0.569, 0.6357, 0.6039, 0.6201, 0.5684, 0.679, 0.569, 0.6357, 0.5684, 0.679, 0.5336, 0.6781, 0.569, 0.6357, 0.5336, 0.6781, 0.5342, 0.6342, 0.5342, 0.6342, 0.4997, 0.6357, 0.5351, 0.5933, 0.5342, 0.6342, 0.5351, 0.5933, 0.5707, 0.5761, 0.4997, 0.6357, 0.4657, 0.66, 0.5006, 0.5952, 0.4997, 0.6357, 0.5006, 0.5952, 0.5351, 0.5933, 0.4997, 0.6357, 0.5342, 0.6342, 0.4991, 0.679, 0.4997, 0.6357, 0.4991, 0.679, 0.4657, 0.66, 0.4657, 0.66, 0.4355, 0.6471, 0.4674, 0.5824, 0.4657, 0.66, 0.4674, 0.5824, 0.5006, 0.5952, 0.4355, 0.6471, 0.4069, 0.6735, 0.4363, 0.5932, 0.4355, 0.6471, 0.4363, 0.5932, 0.4674, 0.5824, 0.4355, 0.6471, 0.4657, 0.66, 0.4342, 0.7057, 0.4355, 0.6471, 0.4342, 0.7057, 0.4069, 0.6735, 0.6911, 0.1, 0.6541, 0.103, 0.6544, 0.06884, 0.4069, 0.6735, 0.4083, 0.6238, 0.4363, 0.5932, 0.6544, 0.06884, 0.6541, 0.103, 0.6122, 0.04847, 0.6544, 0.06884, 0.6122, 0.04847, 0.6484, 0.03779, 0.6541, 0.103, 0.6911, 0.1, 0.693, 0.1459, 0.6541, 0.103, 0.693, 0.1459, 0.6637, 0.1564, 0.6122, 0.04847, 0.6541, 0.103, 0.6192, 0.08266, 0.4094, 0.5802, 0.4385, 0.5496, 0.4363, 0.5932, 0.4674, 0.5824, 0.5018, 0.5588, 0.5006, 0.5952, 0.5351, 0.5933, 0.5006, 0.5952, 0.5363, 0.5563, 0.5351, 0.5933, 0.5363, 0.5563, 0.5707, 0.5761, 0.6039, 0.6201, 0.5707, 0.5761, 0.6051, 0.5661, 0.6039, 0.6201, 0.6051, 0.5661, 0.6384, 0.5632, 0.6039, 0.6201, 0.6384, 0.5632, 0.6363, 0.6287, 0.666, 0.6403, 0.6363, 0.6287, 0.6678, 0.5809, 0.3828, 0.3248, 0.356, 0.3912, 0.3367, 0.3734, 0.3386, 0.2779, 0.3599, 0.3156, 0.3214, 0.3402, 0.3386, 0.2779, 0.3214, 0.3402, 0.3077, 0.2887, 0.665, 0.7107, 0.6351, 0.7476, 0.635, 0.686, 0.665, 0.7107, 0.635, 0.686, 0.666, 0.6403, 0.665, 0.7107, 0.6912, 0.7158, 0.6645, 0.7659, 0.665, 0.7107, 0.6645, 0.7659, 0.6351, 0.7476, 0.6028, 0.7034, 0.5683, 0.7472, 0.5684, 0.679, 0.6028, 0.7034, 0.5684, 0.679, 0.6039, 0.6201, 0.6028, 0.7034, 0.6351, 0.7476, 0.6028, 0.7914, 0.6028, 0.7034, 0.6028, 0.7914, 0.5683, 0.7472, 0.5336, 0.6781, 0.5684, 0.679, 0.5333, 0.7238, 0.5336, 0.6781, 0.5333, 0.7238, 0.4988, 0.7242, 0.5336, 0.6781, 0.4988, 0.7242, 0.4991, 0.679, 0.5336, 0.6781, 0.4991, 0.679, 0.5342, 0.6342, 0.5333, 0.7238, 0.5683, 0.7472, 0.5333, 0.7702, 0.5333, 0.7238, 0.5333, 0.7702, 0.4986, 0.7926, 0.5333, 0.7238, 0.4986, 0.7926, 0.4988, 0.7242, 0.4657, 0.66, 0.4991, 0.679, 0.4651, 0.7468, 0.4657, 0.66, 0.4651, 0.7468, 0.4342, 0.7057, 0.4651, 0.7468, 0.4342, 0.7878, 0.4342, 0.7057, 0.4069, 0.6735, 0.4342, 0.7057, 0.4064, 0.7467, 0.4069, 0.6735, 0.4064, 0.7467, 0.3828, 0.7145, 0.719, 0.2018, 0.693, 0.1459, 0.7289, 0.1576, 0.4988, 0.7242, 0.4651, 0.7468, 0.4991, 0.679, 0.5683, 0.7472, 0.5333, 0.7238, 0.5684, 0.679, 0.6351, 0.7476, 0.6028, 0.7034, 0.635, 0.686, 0.6912, 0.7158, 0.6912, 0.7804, 0.6645, 0.7659, 0.6912, 0.7804, 0.6654, 0.8213, 0.6645, 0.7659, 0.6351, 0.7476, 0.6645, 0.7659, 0.6356, 0.8288, 0.6351, 0.7476, 0.6356, 0.8288, 0.6028, 0.7914, 0.5683, 0.7472, 0.6028, 0.7914, 0.5684, 0.8151, 0.5683, 0.7472, 0.5684, 0.8151, 0.5336, 0.816, 0.5683, 0.7472, 0.5336, 0.816, 0.5333, 0.7702, 0.4988, 0.7242, 0.4986, 0.7926, 0.4651, 0.7468, 0.4986, 0.7926, 0.4657, 0.8337, 0.4651, 0.7468, 0.4342, 0.7057, 0.4342, 0.7878, 0.4064, 0.7467, 0.4342, 0.7878, 0.4071, 0.8027, 0.4064, 0.7467, 0.3828, 0.7792, 0.4064, 0.7467, 0.4071, 0.8027, 0.719, 0.2018, 0.7463, 0.2096, 0.7283, 0.2497, 0.719, 0.2018, 0.7283, 0.2497, 0.6964, 0.2252, 0.6654, 0.8213, 0.6356, 0.8288, 0.6645, 0.7659, 0.6654, 0.8213, 0.692, 0.8418, 0.6659, 0.8711, 0.6654, 0.8213, 0.6659, 0.8711, 0.6372, 0.9017, 0.6654, 0.8213, 0.6372, 0.9017, 0.6356, 0.8288, 0.6028, 0.7914, 0.6356, 0.8288, 0.6039, 0.8749, 0.6028, 0.7914, 0.6039, 0.8749, 0.569, 0.8586, 0.6028, 0.7914, 0.569, 0.8586, 0.5684, 0.8151, 0.6039, 0.8749, 0.5699, 0.8993, 0.569, 0.8586, 0.5336, 0.816, 0.5684, 0.8151, 0.5342, 0.8601, 0.5336, 0.816, 0.5342, 0.8601, 0.4997, 0.8586, 0.5336, 0.816, 0.4997, 0.8586, 0.4986, 0.7926, 0.5336, 0.816, 0.4986, 0.7926, 0.5333, 0.7702, 0.5342, 0.8601, 0.569, 0.8586, 0.5351, 0.9012, 0.5342, 0.8601, 0.5351, 0.9012, 0.5006, 0.8993, 0.5342, 0.8601, 0.5006, 0.8993, 0.4997, 0.8586, 0.4657, 0.8337, 0.4353, 0.8659, 0.4342, 0.7878, 0.4657, 0.8337, 0.4342, 0.7878, 0.4651, 0.7468, 0.4657, 0.8337, 0.4997, 0.8586, 0.4673, 0.8935, 0.4657, 0.8337, 0.4673, 0.8935, 0.4353, 0.8659, 0.4071, 0.8027, 0.4342, 0.7878, 0.4075, 0.8546, 0.7463, 0.2096, 0.7537, 0.2641, 0.7283, 0.2497, 0.7284, 0.2976, 0.7283, 0.2497, 0.7537, 0.2641, 0.4353, 0.8659, 0.4075, 0.8546, 0.4342, 0.7878, 0.4997, 0.8586, 0.4657, 0.8337, 0.4986, 0.7926, 0.569, 0.8586, 0.5342, 0.8601, 0.5684, 0.8151, 0.3329, 0.1313, 0.3683, 0.1441, 0.3579, 0.1879, 0.3329, 0.1313, 0.3579, 0.1879, 0.3226, 0.1741, 0.3368, 0.2243, 0.3226, 0.1741, 0.3579, 0.1879, 0.3329, 0.1313, 0.2874, 0.1227, 0.2947, 0.08738, 0.3329, 0.1313, 0.2947, 0.08738, 0.308, 0.06243, 0.3329, 0.1313, 0.308, 0.06243, 0.3422, 0.09934, 0.6356, 0.8288, 0.6372, 0.9017, 0.6039, 0.8749, 0.6372, 0.9017, 0.6061, 0.9455, 0.6039, 0.8749, 0.569, 0.8586, 0.5699, 0.8993, 0.5351, 0.9012, 0.5699, 0.8993, 0.6039, 0.8749, 0.5719, 0.9533, 0.5699, 0.8993, 0.5719, 0.9533, 0.5363, 0.9384, 0.5699, 0.8993, 0.5363, 0.9384, 0.5351, 0.9012, 0.4997, 0.8586, 0.5006, 0.8993, 0.4673, 0.8935, 0.5006, 0.8993, 0.5351, 0.9012, 0.5017, 0.936, 0.5006, 0.8993, 0.5017, 0.936, 0.4686, 0.945, 0.5006, 0.8993, 0.4686, 0.945, 0.4673, 0.8935, 0.4353, 0.8659, 0.4673, 0.8935, 0.4373, 0.932, 0.4353, 0.8659, 0.4373, 0.932, 0.4093, 0.9144, 0.4353, 0.8659, 0.4093, 0.9144, 0.4075, 0.8546, 0.7284, 0.2976, 0.7537, 0.2641, 0.7465, 0.3379, 0.7284, 0.2976, 0.7465, 0.3379, 0.714, 0.3598, 0.7284, 0.2976, 0.714, 0.3598, 0.6848, 0.3547, 0.7284, 0.2976, 0.6848, 0.3547, 0.7009, 0.2925, 0.2615, 0.1455, 0.2874, 0.1227, 0.3016, 0.2008, 0.6659, 0.8711, 0.6678, 0.9151, 0.6372, 0.9017, 0.6678, 0.9151, 0.6385, 0.9457, 0.6372, 0.9017, 0.6039, 0.8749, 0.6061, 0.9455, 0.5719, 0.9533, 0.5351, 0.9012, 0.5363, 0.9384, 0.5017, 0.936, 0.5363, 0.9384, 0.5719, 0.9533, 0.5376, 0.9707, 0.5363, 0.9384, 0.5376, 0.9707, 0.5036, 0.9823, 0.5363, 0.9384, 0.5036, 0.9823, 0.5017, 0.936, 0.4673, 0.8935, 0.4686, 0.945, 0.4373, 0.932, 0.2473, 0.06079, 0.2535, 0.03182, 0.2947, 0.08738, 0.3047, 0.03214, 0.308, 0.06243, 0.2586, 0.008305, 0.6385, 0.9457, 0.6412, 0.9795, 0.6079, 0.9846, 0.6385, 0.9457, 0.6079, 0.9846, 0.6061, 0.9455, 0.6385, 0.9457, 0.6061, 0.9455, 0.6372, 0.9017, 0.9805, 0.5558, 0.9493, 0.5615, 0.9524, 0.5226, 0.5719, 0.9533, 0.6061, 0.9455, 0.574, 0.9941, 0.5719, 0.9533, 0.574, 0.9941, 0.5392, 0.9972, 0.5719, 0.9533, 0.5392, 0.9972, 0.5376, 0.9707, 0.9209, 0.5057, 0.9524, 0.5226, 0.9176, 0.5458, 0.9209, 0.5057, 0.9176, 0.5458, 0.8851, 0.5206, 0.9209, 0.5057, 0.8851, 0.5206, 0.8874, 0.4947, 0.5036, 0.9823, 0.4716, 0.9955, 0.4686, 0.945, 0.5036, 0.9823, 0.4686, 0.945, 0.5017, 0.936, 0.8533, 0.4786, 0.8874, 0.4947, 0.8506, 0.5155, 0.8533, 0.4786, 0.8506, 0.5155, 0.8168, 0.5024, 0.4373, 0.932, 0.4686, 0.945, 0.4401, 0.9791, 0.7653, 0.3448, 0.7369, 0.419, 0.7208, 0.405, 0.7653, 0.3448, 0.7208, 0.405, 0.7465, 0.3379, 0.714, 0.3598, 0.7208, 0.405, 0.6927, 0.4012, 0.714, 0.3598, 0.6927, 0.4012, 0.6848, 0.3547, 0.7208, 0.405, 0.714, 0.3598, 0.7465, 0.3379, 0.4716, 0.9955, 0.4401, 0.9791, 0.4686, 0.945, 0.5392, 0.9972, 0.5036, 0.9823, 0.5376, 0.9707, 0.6079, 0.9846, 0.574, 0.9941, 0.6061, 0.9455, 0.2535, 0.03182, 0.2586, 0.008305, 0.308, 0.06243, 0.2535, 0.03182, 0.308, 0.06243, 0.2947, 0.08738, 0.2043, 0.1241, 0.2393, 0.09408, 0.2615, 0.1455, 0.2393, 0.09408, 0.1956, 0.05425, 0.2473, 0.06079, 0.2535, 0.03182, 0.2473, 0.06079, 0.1941, 0.02424, 0.2535, 0.03182, 0.1941, 0.02424, 0.2098, 0.0, 0.2535, 0.03182, 0.2098, 0.0, 0.2586, 0.008305, 0.9524, 0.5226, 0.9493, 0.5615, 0.9176, 0.5458, 0.8874, 0.4947, 0.8851, 0.5206, 0.8506, 0.5155, 0.8851, 0.5206, 0.9176, 0.5458, 0.8819, 0.5522, 0.8851, 0.5206, 0.8819, 0.5522, 0.8452, 0.5635, 0.8851, 0.5206, 0.8452, 0.5635, 0.8506, 0.5155, 0.8168, 0.5024, 0.8506, 0.5155, 0.8128, 0.5462, 0.8168, 0.5024, 0.8128, 0.5462, 0.7772, 0.5656, 0.8168, 0.5024, 0.7772, 0.5656, 0.783, 0.5097, 0.7512, 0.5229, 0.783, 0.5097, 0.7479, 0.5599, 0.7208, 0.405, 0.6906, 0.447, 0.665, 0.4346, 0.7208, 0.405, 0.665, 0.4346, 0.6927, 0.4012, 0.6489, 0.4055, 0.6848, 0.3547, 0.6927, 0.4012, 0.6489, 0.4055, 0.6927, 0.4012, 0.665, 0.4346, 0.1956, 0.05425, 0.1971, 0.08945, 0.1449, 0.0684, 0.1956, 0.05425, 0.1449, 0.0684, 0.1358, 0.04046, 0.1956, 0.05425, 0.1358, 0.04046, 0.1941, 0.02424, 0.976, 0.5961, 1.0, 0.633, 0.9706, 0.6463, 0.976, 0.5961, 0.9706, 0.6463, 0.9432, 0.6119, 0.976, 0.5961, 0.9432, 0.6119, 0.9493, 0.5615, 0.976, 0.5961, 0.9493, 0.5615, 0.9805, 0.5558, 0.9706, 0.6463, 0.9361, 0.6707, 0.9432, 0.6119, 0.9176, 0.5458, 0.9493, 0.5615, 0.9113, 0.5985, 0.9176, 0.5458, 0.9113, 0.5985, 0.8777, 0.5887, 0.9176, 0.5458, 0.8777, 0.5887, 0.8819, 0.5522, 0.9113, 0.5985, 0.9432, 0.6119, 0.9038, 0.6594, 0.9113, 0.5985, 0.9038, 0.6594, 0.8726, 0.6291, 0.9113, 0.5985, 0.8726, 0.6291, 0.8777, 0.5887, 0.8452, 0.5635, 0.8062, 0.5989, 0.8128, 0.5462, 0.8452, 0.5635, 0.8128, 0.5462, 0.8506, 0.5155, 0.8452, 0.5635, 0.8777, 0.5887, 0.8382, 0.6226, 0.8452, 0.5635, 0.8382, 0.6226, 0.8062, 0.5989, 0.7772, 0.5656, 0.7422, 0.6044, 0.7479, 0.5599, 0.7772, 0.5656, 0.7479, 0.5599, 0.783, 0.5097, 0.7772, 0.5656, 0.8062, 0.5989, 0.7711, 0.6189, 0.7772, 0.5656, 0.7711, 0.6189, 0.7422, 0.6044, 0.665, 0.4346, 0.6541, 0.4786, 0.6306, 0.4589, 0.6541, 0.4786, 0.665, 0.4346, 0.6906, 0.447, 0.8062, 0.5989, 0.7772, 0.5656, 0.8128, 0.5462, 0.8777, 0.5887, 0.8452, 0.5635, 0.8819, 0.5522, 0.9432, 0.6119, 0.9113, 0.5985, 0.9493, 0.5615, 0.2473, 0.06079, 0.1956, 0.05425, 0.1941, 0.02424, 0.2043, 0.1241, 0.1545, 0.1007, 0.1971, 0.08945, 1.0, 0.633, 0.9918, 0.6978, 0.9706, 0.6463, 0.9706, 0.6463, 0.9918, 0.6978, 0.9603, 0.723, 0.9706, 0.6463, 0.9603, 0.723, 0.9361, 0.6707, 0.9432, 0.6119, 0.9361, 0.6707, 0.9038, 0.6594, 0.9038, 0.6594, 0.8668, 0.6723, 0.8726, 0.6291, 0.8777, 0.5887, 0.8726, 0.6291, 0.8382, 0.6226, 0.8382, 0.6226, 0.8726, 0.6291, 0.8324, 0.6653, 0.8382, 0.6226, 0.8324, 0.6653, 0.7985, 0.6603, 0.8382, 0.6226, 0.7985, 0.6603, 0.8062, 0.5989, 0.7711, 0.6189, 0.8062, 0.5989, 0.7628, 0.6764, 0.7711, 0.6189, 0.7628, 0.6764, 0.733, 0.6736, 0.7711, 0.6189, 0.733, 0.6736, 0.7422, 0.6044, 0.7128, 0.6275, 0.7422, 0.6044, 0.7064, 0.6726, 0.6306, 0.4589, 0.5937, 0.4724, 0.6011, 0.4357, 0.1971, 0.08945, 0.1545, 0.1007, 0.1449, 0.0684, 0.1358, 0.04046, 0.1449, 0.0684, 0.08465, 0.07881, 0.9918, 0.6978, 0.9816, 0.77, 0.9603, 0.723, 0.9816, 0.77, 0.9483, 0.8038, 0.9603, 0.723, 0.9361, 0.6707, 0.9603, 0.723, 0.924, 0.7561, 0.9361, 0.6707, 0.924, 0.7561, 0.8943, 0.7255, 0.9361, 0.6707, 0.8943, 0.7255, 0.9038, 0.6594, 0.924, 0.7561, 0.8876, 0.7705, 0.8943, 0.7255, 0.8668, 0.6723, 0.9038, 0.6594, 0.8604, 0.7174, 0.8668, 0.6723, 0.8604, 0.7174, 0.8226, 0.732, 0.8668, 0.6723, 0.8226, 0.732, 0.8324, 0.6653, 0.8668, 0.6723, 0.8324, 0.6653, 0.8726, 0.6291, 0.8604, 0.7174, 0.8943, 0.7255, 0.8536, 0.7629, 0.8604, 0.7174, 0.8536, 0.7629, 0.8226, 0.732, 0.7985, 0.6603, 0.8324, 0.6653, 0.7889, 0.7242, 0.7985, 0.6603, 0.7889, 0.7242, 0.7628, 0.6764, 0.7985, 0.6603, 0.7628, 0.6764, 0.8062, 0.5989, 0.7889, 0.7242, 0.7508, 0.7572, 0.7628, 0.6764, 0.733, 0.6736, 0.7064, 0.6726, 0.7422, 0.6044, 0.6996, 0.721, 0.7064, 0.6726, 0.733, 0.6736, 0.6996, 0.721, 0.733, 0.6736, 0.7221, 0.7467, 0.6996, 0.721, 0.7221, 0.7467, 0.692, 0.7672, 0.5542, 0.4741, 0.5164, 0.4648, 0.5368, 0.4365, 0.733, 0.6736, 0.7628, 0.6764, 0.7221, 0.7467, 0.8226, 0.732, 0.7889, 0.7242, 0.8324, 0.6653, 0.8943, 0.7255, 0.8604, 0.7174, 0.9038, 0.6594, 0.3242, 0.512, 0.34, 0.485, 0.34, 0.5547, 0.1112, 0.09165, 0.1449, 0.0684, 0.1545, 0.1007, 0.1112, 0.09165, 0.08195, 0.1248, 0.08465, 0.07881, 1.0, 0.8075, 0.9704, 0.8421, 0.9816, 0.77, 0.9603, 0.723, 0.9483, 0.8038, 0.924, 0.7561, 0.9483, 0.8038, 0.9137, 0.82, 0.924, 0.7561, 0.8943, 0.7255, 0.8876, 0.7705, 0.8536, 0.7629, 0.8876, 0.7705, 0.924, 0.7561, 0.8774, 0.837, 0.8876, 0.7705, 0.8774, 0.837, 0.8466, 0.8079, 0.8876, 0.7705, 0.8466, 0.8079, 0.8536, 0.7629, 0.8226, 0.732, 0.8536, 0.7629, 0.8125, 0.7992, 0.8226, 0.732, 0.8125, 0.7992, 0.7756, 0.8096, 0.8226, 0.732, 0.7756, 0.8096, 0.7889, 0.7242, 0.7628, 0.6764, 0.7508, 0.7572, 0.7221, 0.7467, 0.9704, 0.8421, 0.9385, 0.8613, 0.9483, 0.8038, 0.9704, 0.8421, 0.9483, 0.8038, 0.9816, 0.77, 0.04588, 0.1354, 0.05502, 0.1801, 0.02349, 0.2043, 0.9704, 0.8421, 0.9592, 0.9067, 0.9297, 0.9145, 0.9704, 0.8421, 0.9297, 0.9145, 0.9385, 0.8613, 0.9137, 0.82, 0.9483, 0.8038, 0.904, 0.8813, 0.9137, 0.82, 0.904, 0.8813, 0.8774, 0.837, 0.9137, 0.82, 0.8774, 0.837, 0.924, 0.7561, 0.904, 0.8813, 0.8637, 0.9167, 0.8774, 0.837, 0.8466, 0.8079, 0.8774, 0.837, 0.8396, 0.8512, 0.8466, 0.8079, 0.8396, 0.8512, 0.8055, 0.8419, 0.8466, 0.8079, 0.8055, 0.8419, 0.8125, 0.7992, 0.8466, 0.8079, 0.8125, 0.7992, 0.8536, 0.7629, 0.8396, 0.8512, 0.8774, 0.837, 0.8326, 0.8915, 0.8396, 0.8512, 0.8326, 0.8915, 0.7951, 0.9005, 0.8396, 0.8512, 0.7951, 0.9005, 0.8055, 0.8419, 0.7756, 0.8096, 0.7383, 0.8339, 0.7508, 0.7572, 0.7756, 0.8096, 0.7508, 0.7572, 0.7889, 0.7242, 0.7756, 0.8096, 0.8055, 0.8419, 0.7624, 0.8862, 0.7756, 0.8096, 0.7624, 0.8862, 0.7383, 0.8339, 0.7221, 0.7467, 0.7508, 0.7572, 0.7108, 0.8161, 0.7221, 0.7467, 0.7108, 0.8161, 0.692, 0.7672, 0.4704, 0.4347, 0.5164, 0.4648, 0.4811, 0.4786, 0.7383, 0.8339, 0.7108, 0.8161, 0.7508, 0.7572, 0.8055, 0.8419, 0.7756, 0.8096, 0.8125, 0.7992, 0.9385, 0.8613, 0.904, 0.8813, 0.9483, 0.8038, 0.05502, 0.1801, 0.04588, 0.1354, 0.08195, 0.1248, 0.05502, 0.1801, 0.08195, 0.1248, 0.09025, 0.1699, 0.1181, 0.1295, 0.09025, 0.1699, 0.08195, 0.1248, 0.05502, 0.1801, 0.07205, 0.2336, 0.04357, 0.2432, 0.05502, 0.1801, 0.04357, 0.2432, 0.02349, 0.2043, 0.9385, 0.8613, 0.9297, 0.9145, 0.904, 0.8813, 0.9297, 0.9145, 0.8941, 0.9339, 0.904, 0.8813, 0.8774, 0.837, 0.8637, 0.9167, 0.8326, 0.8915, 0.8637, 0.9167, 0.826, 0.9279, 0.8326, 0.8915, 0.8055, 0.8419, 0.7951, 0.9005, 0.7624, 0.8862, 0.7383, 0.8339, 0.7624, 0.8862, 0.7265, 0.8985, 0.7383, 0.8339, 0.7265, 0.8985, 0.7001, 0.8746, 0.7383, 0.8339, 0.7001, 0.8746, 0.7108, 0.8161, 0.4704, 0.4347, 0.4811, 0.4786, 0.4333, 0.4339, 0.4704, 0.4347, 0.4333, 0.4339, 0.4343, 0.3881, 0.4704, 0.4347, 0.4343, 0.3881, 0.4795, 0.4002, 0.02349, 0.2043, 0.04357, 0.2432, 0.01979, 0.2785, 0.02349, 0.2043, 0.01979, 0.2785, 0.0, 0.2807, 0.02349, 0.2043, 0.0, 0.2807, 0.004132, 0.1987, 0.904, 0.8813, 0.8941, 0.9339, 0.8637, 0.9167, 0.8941, 0.9339, 0.9297, 0.9145, 0.8859, 0.9777, 0.8941, 0.9339, 0.8859, 0.9777, 0.8542, 0.9646, 0.8941, 0.9339, 0.8542, 0.9646, 0.8637, 0.9167, 0.8326, 0.8915, 0.826, 0.9279, 0.7951, 0.9005, 0.826, 0.9279, 0.8637, 0.9167, 0.8198, 0.9595, 0.826, 0.9279, 0.8198, 0.9595, 0.7861, 0.9488, 0.826, 0.9279, 0.7861, 0.9488, 0.7951, 0.9005, 0.7624, 0.8862, 0.7951, 0.9005, 0.7539, 0.9328, 0.7624, 0.8862, 0.7539, 0.9328, 0.7265, 0.8985, 0.04875, 0.3075, 0.01979, 0.2785, 0.04357, 0.2432, 0.04875, 0.3075, 0.03517, 0.3503, 0.01979, 0.2785, 0.9188, 0.9704, 0.8859, 0.9777, 0.9297, 0.9145, 0.0, 0.2807, 0.01979, 0.2785, 0.01104, 0.3404, 0.2894, 0.5506, 0.284, 0.5908, 0.2548, 0.572, 0.2894, 0.5506, 0.2548, 0.572, 0.2605, 0.5287, 0.8542, 0.9646, 0.8859, 0.9777, 0.8488, 0.9901, 0.8542, 0.9646, 0.8488, 0.9901, 0.8143, 0.9853, 0.8542, 0.9646, 0.8143, 0.9853, 0.8198, 0.9595, 0.8542, 0.9646, 0.8198, 0.9595, 0.8637, 0.9167, 0.2268, 0.5261, 0.2605, 0.5287, 0.2229, 0.5573, 0.2268, 0.5261, 0.2229, 0.5573, 0.1892, 0.5471, 0.2268, 0.5261, 0.1892, 0.5471, 0.1931, 0.5155, 0.1614, 0.485, 0.1961, 0.4896, 0.1566, 0.5247, 0.1614, 0.485, 0.1566, 0.5247, 0.1219, 0.5248, 0.1614, 0.485, 0.1219, 0.5248, 0.1268, 0.4867, 0.7861, 0.9488, 0.7539, 0.9328, 0.7951, 0.9005, 0.7265, 0.8985, 0.7539, 0.9328, 0.7194, 0.935, 0.4191, 0.4507, 0.3894, 0.4006, 0.3994, 0.3727, 0.4191, 0.4507, 0.3994, 0.3727, 0.4333, 0.4339, 0.09053, 0.5178, 0.1219, 0.5248, 0.0847, 0.5607, 0.09053, 0.5178, 0.0847, 0.5607, 0.0573, 0.5412, 0.4343, 0.3881, 0.3994, 0.3727, 0.4161, 0.3444, 0.4343, 0.3881, 0.4161, 0.3444, 0.4469, 0.3462, 0.3994, 0.3727, 0.4343, 0.3881, 0.4333, 0.4339, 0.1219, 0.5248, 0.09053, 0.5178, 0.1268, 0.4867, 0.8143, 0.9853, 0.7779, 0.9854, 0.8198, 0.9595, 0.07912, 0.313, 0.06323, 0.3519, 0.04875, 0.3075, 0.01979, 0.2785, 0.03517, 0.3503, 0.01104, 0.3404, 0.3082, 0.6276, 0.2779, 0.6409, 0.284, 0.5908, 0.2605, 0.5287, 0.2548, 0.572, 0.2229, 0.5573, 0.2548, 0.572, 0.284, 0.5908, 0.2483, 0.6254, 0.2548, 0.572, 0.2483, 0.6254, 0.216, 0.6126, 0.2548, 0.572, 0.216, 0.6126, 0.2229, 0.5573, 0.1931, 0.5155, 0.1892, 0.5471, 0.1566, 0.5247, 0.1892, 0.5471, 0.2229, 0.5573, 0.1845, 0.5836, 0.1892, 0.5471, 0.1845, 0.5836, 0.1472, 0.5966, 0.1892, 0.5471, 0.1472, 0.5966, 0.1566, 0.5247, 0.1219, 0.5248, 0.1566, 0.5247, 0.1158, 0.5759, 0.1219, 0.5248, 0.1158, 0.5759, 0.0847, 0.5607, 0.0573, 0.5412, 0.0847, 0.5607, 0.04973, 0.5996, 0.3994, 0.3727, 0.3828, 0.3013, 0.4068, 0.2979, 0.3994, 0.3727, 0.4068, 0.2979, 0.4161, 0.3444, 0.435, 0.2952, 0.4469, 0.3462, 0.4161, 0.3444, 0.435, 0.2952, 0.4161, 0.3444, 0.4068, 0.2979, 0.08612, 0.3921, 0.06803, 0.4124, 0.06323, 0.3519, 0.2779, 0.6409, 0.2483, 0.6254, 0.284, 0.5908, 0.2779, 0.6409, 0.2994, 0.6924, 0.2672, 0.7176, 0.2779, 0.6409, 0.2672, 0.7176, 0.2368, 0.7075, 0.2779, 0.6409, 0.2368, 0.7075, 0.2483, 0.6254, 0.216, 0.6126, 0.179, 0.6239, 0.1845, 0.5836, 0.216, 0.6126, 0.1845, 0.5836, 0.2229, 0.5573, 0.216, 0.6126, 0.2483, 0.6254, 0.2069, 0.6759, 0.216, 0.6126, 0.2069, 0.6759, 0.173, 0.6672, 0.216, 0.6126, 0.173, 0.6672, 0.179, 0.6239, 0.1472, 0.5966, 0.1075, 0.6339, 0.1158, 0.5759, 0.1472, 0.5966, 0.1158, 0.5759, 0.1566, 0.5247, 0.1472, 0.5966, 0.179, 0.6239, 0.1387, 0.6603, 0.1472, 0.5966, 0.1387, 0.6603, 0.1075, 0.6339, 0.0847, 0.5607, 0.1158, 0.5759, 0.07504, 0.6322, 0.0847, 0.5607, 0.07504, 0.6322, 0.04973, 0.5996, 0.07504, 0.6322, 0.04007, 0.6689, 0.04973, 0.5996, 0.02252, 0.6076, 0.04973, 0.5996, 0.01651, 0.653, 0.1075, 0.6339, 0.07504, 0.6322, 0.1158, 0.5759, 0.179, 0.6239, 0.1472, 0.5966, 0.1845, 0.5836, 0.2994, 0.6924, 0.2779, 0.6409, 0.3082, 0.6276, 0.06803, 0.4124, 0.03517, 0.3503, 0.06323, 0.3519, 0.04875, 0.3075, 0.06323, 0.3519, 0.03517, 0.3503, 0.08612, 0.3921, 0.108, 0.3693, 0.1155, 0.423, 0.3242, 0.5552, 0.3082, 0.5127, 0.3242, 0.485, 0.08612, 0.3921, 0.115, 0.4583, 0.06803, 0.4124, 0.2483, 0.6254, 0.2368, 0.7075, 0.2069, 0.6759, 0.2069, 0.6759, 0.2368, 0.7075, 0.1975, 0.743, 0.2069, 0.6759, 0.1975, 0.743, 0.1665, 0.7122, 0.2069, 0.6759, 0.1665, 0.7122, 0.173, 0.6672, 0.179, 0.6239, 0.173, 0.6672, 0.1387, 0.6603, 0.1387, 0.6603, 0.173, 0.6672, 0.1288, 0.727, 0.1387, 0.6603, 0.1288, 0.727, 0.09877, 0.698, 0.1387, 0.6603, 0.09877, 0.698, 0.1075, 0.6339, 0.07504, 0.6322, 0.1075, 0.6339, 0.0636, 0.712, 0.07504, 0.6322, 0.0636, 0.712, 0.04007, 0.6689, 0.04973, 0.5996, 0.04007, 0.6689, 0.01651, 0.653, 0.407, 0.2487, 0.3852, 0.2271, 0.4161, 0.2021, 0.407, 0.2487, 0.4161, 0.2021, 0.438, 0.2285, 0.2891, 0.7646, 0.2579, 0.7777, 0.2672, 0.7176, 0.2891, 0.7646, 0.2672, 0.7176, 0.2994, 0.6924, 0.2368, 0.7075, 0.2672, 0.7176, 0.2241, 0.7941, 0.2368, 0.7075, 0.2241, 0.7941, 0.1975, 0.743, 0.2672, 0.7176, 0.2579, 0.7777, 0.2241, 0.7941, 0.1665, 0.7122, 0.1975, 0.743, 0.1598, 0.7578, 0.1665, 0.7122, 0.1598, 0.7578, 0.1288, 0.727, 0.1665, 0.7122, 0.1288, 0.727, 0.173, 0.6672, 0.09877, 0.698, 0.1288, 0.727, 0.08878, 0.7625, 0.09877, 0.698, 0.08878, 0.7625, 0.0636, 0.712, 0.09877, 0.698, 0.0636, 0.712, 0.1075, 0.6339, 0.1508, 0.4453, 0.115, 0.4583, 0.1155, 0.423, 0.1508, 0.4453, 0.1155, 0.423, 0.1415, 0.402, 0.108, 0.3693, 0.1415, 0.402, 0.1155, 0.423, 0.2678, 0.9014, 0.2379, 0.9093, 0.2782, 0.8368, 0.2113, 0.8761, 0.1742, 0.8923, 0.1841, 0.8319, 0.2113, 0.8761, 0.1841, 0.8319, 0.2241, 0.7941, 0.2113, 0.8761, 0.2379, 0.9093, 0.1999, 0.9452, 0.2113, 0.8761, 0.1999, 0.9452, 0.1657, 0.9454, 0.2113, 0.8761, 0.1657, 0.9454, 0.1742, 0.8923, 0.1463, 0.8461, 0.1841, 0.8319, 0.1399, 0.8865, 0.1463, 0.8461, 0.1399, 0.8865, 0.1088, 0.8574, 0.1463, 0.8461, 0.1088, 0.8574, 0.153, 0.8028, 0.1399, 0.8865, 0.1742, 0.8923, 0.1338, 0.9229, 0.1399, 0.8865, 0.1338, 0.9229, 0.09694, 0.9294, 0.1399, 0.8865, 0.09694, 0.9294, 0.1088, 0.8574, 0.07605, 0.8446, 0.04567, 0.8291, 0.08878, 0.7625, 0.07605, 0.8446, 0.1088, 0.8574, 0.06773, 0.8981, 0.07605, 0.8446, 0.06773, 0.8981, 0.035, 0.8938, 0.07605, 0.8446, 0.035, 0.8938, 0.04567, 0.8291, 0.02149, 0.7953, 0.04567, 0.8291, 0.0135, 0.8424, 0.4338, 0.1127, 0.4681, 0.0776, 0.4707, 0.1122, 0.4338, 0.1127, 0.4707, 0.1122, 0.442, 0.1461, 0.02149, 0.7953, 0.0, 0.7625, 0.0293, 0.742, 0.504, 0.08808, 0.4707, 0.1122, 0.4681, 0.0776, 0.442, 0.1461, 0.4707, 0.1122, 0.4695, 0.1589, 0.1742, 0.8923, 0.1399, 0.8865, 0.1841, 0.8319, 0.2379, 0.9093, 0.2113, 0.8761, 0.2493, 0.8378, 0.2379, 0.9093, 0.2493, 0.8378, 0.2782, 0.8368, 0.1594, 0.3723, 0.2069, 0.3856, 0.1934, 0.4222, 0.2019, 0.457, 0.2534, 0.448, 0.231, 0.485, 0.2534, 0.448, 0.2738, 0.4705, 0.231, 0.485, 0.2379, 0.9093, 0.2678, 0.9014, 0.2283, 0.9652, 0.2379, 0.9093, 0.2283, 0.9652, 0.1999, 0.9452, 0.1742, 0.8923, 0.1657, 0.9454, 0.1338, 0.9229, 0.1657, 0.9454, 0.1284, 0.9545, 0.1338, 0.9229, 0.1088, 0.8574, 0.09694, 0.9294, 0.06773, 0.8981, 0.09694, 0.9294, 0.0598, 0.9413, 0.06773, 0.8981, 0.04567, 0.8291, 0.035, 0.8938, 0.0135, 0.8424, 0.4871, 0.03765, 0.5092, 0.0538, 0.4681, 0.0776, 0.504, 0.08808, 0.4681, 0.0776, 0.5092, 0.0538, 0.504, 0.08808, 0.5092, 0.0538, 0.542, 0.07467, 0.504, 0.08808, 0.542, 0.07467, 0.5235, 0.1154, 0.2665, 0.3632, 0.2462, 0.4145, 0.2069, 0.3856, 0.2462, 0.4145, 0.2999, 0.4191, 0.2534, 0.448, 0.2678, 0.9014, 0.2608, 0.9403, 0.2283, 0.9652, 0.2738, 0.4705, 0.2534, 0.448, 0.3137, 0.4437, 0.2738, 0.4705, 0.3137, 0.4437, 0.2964, 0.485, 0.1999, 0.9452, 0.2283, 0.9652, 0.1927, 0.9834, 0.1999, 0.9452, 0.1927, 0.9834, 0.1564, 0.9965, 0.1999, 0.9452, 0.1564, 0.9965, 0.1657, 0.9454, 0.1338, 0.9229, 0.1284, 0.9545, 0.09694, 0.9294, 0.1284, 0.9545, 0.1657, 0.9454, 0.1237, 0.9804, 0.1284, 0.9545, 0.1237, 0.9804, 0.09002, 0.9695, 0.1284, 0.9545, 0.09002, 0.9695, 0.09694, 0.9294, 0.06773, 0.8981, 0.0598, 0.9413, 0.035, 0.8938, 0.0598, 0.9413, 0.02667, 0.9398, 0.035, 0.8938, 0.5092, 0.0538, 0.4871, 0.03765, 0.5526, 0.04249, 0.5092, 0.0538, 0.5526, 0.04249, 0.542, 0.07467, 0.2999, 0.4191, 0.284, 0.39, 0.3367, 0.3734, 0.2999, 0.4191, 0.3367, 0.3734, 0.356, 0.3912, 0.2999, 0.4191, 0.356, 0.3912, 0.3137, 0.4437, 0.2964, 0.485, 0.3137, 0.4437, 0.3373, 0.4509, 0.3651, 0.5521, 0.3524, 0.5285, 0.3651, 0.485, 0.3524, 0.485, 0.3524, 0.5714, 0.34, 0.5069, 0.3373, 0.4509, 0.3137, 0.4437, 0.3716, 0.4057, 0.64, 0.5264, 0.6384, 0.5632, 0.6075, 0.5222, 0.1564, 0.9965, 0.1199, 1.0, 0.1237, 0.9804, 0.1564, 0.9965, 0.1237, 0.9804, 0.1657, 0.9454, 0.5751, 0.4902, 0.6075, 0.5222, 0.5725, 0.5272, 0.5751, 0.4902, 0.5725, 0.5272, 0.5377, 0.5244, 0.5751, 0.4902, 0.5377, 0.5244, 0.5393, 0.4982, 0.5064, 0.482, 0.541, 0.4786, 0.5036, 0.5128, 0.5064, 0.482, 0.5036, 0.5128, 0.4701, 0.5219, 0.09002, 0.9695, 0.0525, 0.9785, 0.0598, 0.9413, 0.09002, 0.9695, 0.0598, 0.9413, 0.09694, 0.9294, 0.5512, 0.01804, 0.5526, 0.04249, 0.4871, 0.03765, 0.5512, 0.01804, 0.5856, 0.0, 0.6011, 0.02113, 0.5512, 0.01804, 0.6011, 0.02113, 0.6122, 0.04847, 0.5512, 0.01804, 0.6122, 0.04847, 0.5526, 0.04249, 0.542, 0.07467, 0.5526, 0.04249, 0.5805, 0.07252, 0.0525, 0.9785, 0.02667, 0.9398, 0.0598, 0.9413, 0.1199, 1.0, 0.08432, 0.9967, 0.1237, 0.9804, 0.6075, 0.5222, 0.5751, 0.4902, 0.6096, 0.4922, 0.2534, 0.448, 0.2999, 0.4191, 0.3137, 0.4437, 0.2665, 0.3632, 0.3214, 0.3402, 0.284, 0.39, 0.3214, 0.3402, 0.3367, 0.3734, 0.284, 0.39, 0.3137, 0.4437, 0.356, 0.3912, 0.3716, 0.4057, 0.6384, 0.5632, 0.6051, 0.5661, 0.6075, 0.5222, 0.5725, 0.5272, 0.6075, 0.5222, 0.5707, 0.5761, 0.5725, 0.5272, 0.5707, 0.5761, 0.5363, 0.5563, 0.5725, 0.5272, 0.5363, 0.5563, 0.5377, 0.5244, 0.5393, 0.4982, 0.5377, 0.5244, 0.5036, 0.5128, 0.5036, 0.5128, 0.5377, 0.5244, 0.5018, 0.5588, 0.5036, 0.5128, 0.5018, 0.5588, 0.4674, 0.5824, 0.5036, 0.5128, 0.4674, 0.5824, 0.4701, 0.5219, 0.4363, 0.5932, 0.4385, 0.5496, 0.4701, 0.5219, 0.4363, 0.5932, 0.4701, 0.5219, 0.4674, 0.5824, 0.5526, 0.04249, 0.6122, 0.04847, 0.5805, 0.07252, 0.6188, 0.1199, 0.5774, 0.1071, 0.5805, 0.07252, 0.6188, 0.1199, 0.5805, 0.07252, 0.6192, 0.08266, 0.5805, 0.07252, 0.6122, 0.04847, 0.6192, 0.08266, 0.5377, 0.5244, 0.5363, 0.5563, 0.5018, 0.5588, 0.5006, 0.5952, 0.5018, 0.5588, 0.5363, 0.5563, 0.6075, 0.5222, 0.6051, 0.5661, 0.5707, 0.5761, 0.6363, 0.6287, 0.6384, 0.5632, 0.6678, 0.5809, 0.3077, 0.2887, 0.1362, 0.1557, 0.3016, 0.2008, 0.3077, 0.2887, 0.2665, 0.3632, 0.1362, 0.1557, 0.2665, 0.3632, 0.2069, 0.3856, 0.1362, 0.1557, 0.2069, 0.3856, 0.1594, 0.3723, 0.1362, 0.1557, 0.1594, 0.3723, 0.1234, 0.3356, 0.1362, 0.1557, 0.1033, 0.2831, 0.1362, 0.1557, 0.1234, 0.3356, 0.1044, 0.2225, 0.1362, 0.1557, 0.1033, 0.2831, 0.2043, 0.1241, 0.3016, 0.2008, 0.1362, 0.1557, 0.3016, 0.2008, 0.2043, 0.1241, 0.2615, 0.1455])
me_owp_4055_3dsolid.materials.append(None)
me_owp_4055_3dsolid.use_remesh_preserve_volume = False
me_owp_4055_3dsolid.use_remesh_preserve_attributes = False
me_owp_4055_3dsolid.use_mirror_vertex_groups = False
me_owp_4055_3dsolid.update()

# ---- objects
ob_owp_4055 = bpy.data.objects.new('OWP 4055', me_owp_4055_3dsolid)

# ---- transforms, parenting, visibility, modifiers, constraints
ob_owp_4055.location = (0.0, 0.0, 0.0)
ob_owp_4055.scale = (0.0254, 0.0254, 0.0254)
ob_owp_4055.display_type = 'WIRE'
ob_owp_4055.lineart.crease_threshold = 0.0
_m = ob_owp_4055.modifiers.new('EdgeSplit', 'EDGE_SPLIT')

# ---- collection membership
col_collection_1.objects.link(ob_owp_4055)

# ---- scene / render settings (as saved in the file)
scene.frame_start = 1; scene.frame_end = 250; scene.frame_set(1)
scene.render.engine = 'CYCLES'
scene.render.resolution_percentage = 50
scene.render.dither_intensity = 0.0
scene.cycles.use_denoising = False
scene.cycles.samples = 128
scene.cycles.sampling_pattern = 'TABULATED_SOBOL'
scene.cycles.light_sampling_threshold = 0.0
scene.cycles.use_adaptive_sampling = False
scene.cycles.use_light_tree = False
scene.cycles.caustics_reflective = False
scene.cycles.caustics_refractive = False
scene.cycles.blur_glossy = 0.0
scene.cycles.max_bounces = 6
scene.cycles.sample_clamp_direct = 1.0
scene.cycles.sample_clamp_indirect = 1.0
scene.view_settings.view_transform = 'Standard'
bpy.context.view_layer.update()

# ---- added for rendering (the .blend has no active camera and no usable light): camera, sun
cam_auto = bpy.data.cameras.new('AutoCamera')
cam_auto.lens = 50.0
cam_auto.sensor_width = 36.0
cam_auto.clip_end = 1000.0
ob_auto_camera = bpy.data.objects.new('AutoCamera', cam_auto)
scene.collection.objects.link(ob_auto_camera)
ob_auto_camera.location = (0.248968, -0.162675, 0.200525)
ob_auto_camera.rotation_euler = (1.09748, -7.21219e-08, 0.694738)
scene.camera = ob_auto_camera
light_auto_sun = bpy.data.lights.new('AutoSun', 'SUN')
light_auto_sun.energy = 3.0
light_auto_sun.angle = 0.0523599
ob_auto_sun = bpy.data.objects.new('AutoSun', light_auto_sun)
scene.collection.objects.link(ob_auto_sun)
ob_auto_sun.rotation_euler = (0.872665, 0.174533, 0.523599)
bpy.context.view_layer.update()
